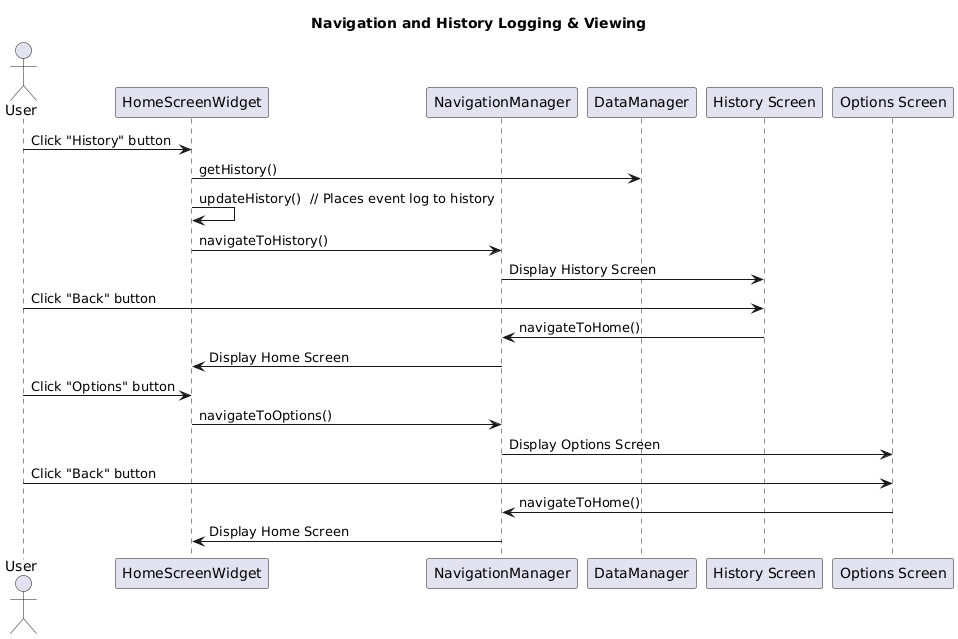

The diagram above was rendered by PlantUML. Its source (embedded in the PNG):
@startuml
title Navigation and History Logging & Viewing

actor User
participant "HomeScreenWidget" as HS
participant "NavigationManager" as NM
participant "DataManager" as DM
participant "History Screen" as History
participant "Options Screen" as Options

' --- Navigation to History ---
User -> HS: Click "History" button
HS -> DM: getHistory() 
HS -> HS: updateHistory()  // Places event log to history
HS -> NM: navigateToHistory()
NM -> History: Display History Screen

' --- Returning from History ---
User -> History: Click "Back" button
History -> NM: navigateToHome()
NM -> HS: Display Home Screen

' --- Navigation to Options ---
User -> HS: Click "Options" button
HS -> NM: navigateToOptions()
NM -> Options: Display Options Screen

' --- Returning from Options ---
User -> Options: Click "Back" button
Options -> NM: navigateToHome()
NM -> HS: Display Home Screen
@enduml